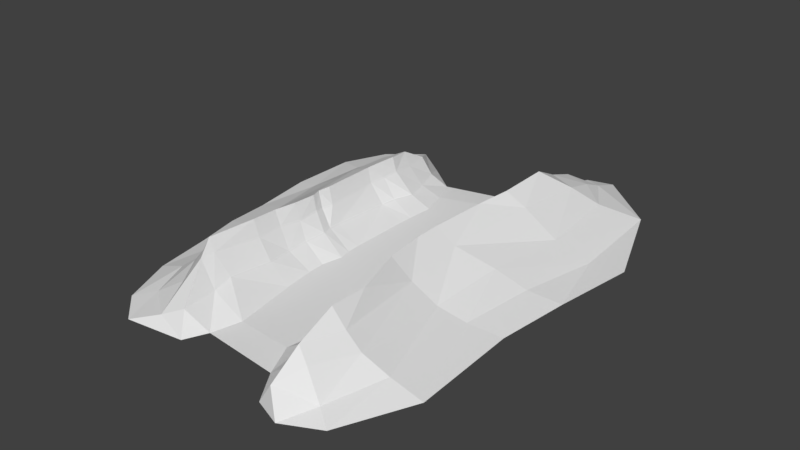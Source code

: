 # Source: couloir.blend  (saved by Blender 2.79.0; exported with 4.5.12 LTS)
import bpy
from mathutils import Matrix  # noqa: F401  (used for matrix-valued properties, if any)

bpy.ops.wm.read_factory_settings(use_empty=True)
scene = bpy.context.scene
scene.name = 'Scene'

# ---- collections
col_collection_1 = bpy.data.collections.new('Collection 1'); scene.collection.children.link(col_collection_1)

# ---- world
world_world = bpy.data.worlds.new('World'); scene.world = world_world
world_world.color = (0.05088, 0.05088, 0.05088)
world_world.use_sun_shadow = False
world_world.sun_shadow_jitter_overblur = 0.0
world_world.cycles.sampling_method = 'MANUAL'

# ---- meshes
me_cube_001 = bpy.data.meshes.new('Cube.001')
me_cube_001.from_pydata([(-7.752, -2.21, 0.5), (-7.904, -20.63, 0.5), (-7.781, 16.02, 0.5), (-8.106, -15.62, 0.5), (6.855, -2.226, 0.5), (-6.872, -9.674, 0.5), (6.85, 16.11, 0.5), (-7.512, -6.21, 0.5), (7.06, -10.2, 0.5), (9.194, -23.8, 0.5), (14.68, -37.2, 0.5), (-6.793, -29.34, 0.5), (-4.883, -40.34, 0.5), (-7.573, 19.78, 0.5), (-7.155, 27.31, 0.5), (-9.727, 35.16, 0.5), (9.154, 24.92, 0.5), (7.864, 40.45, 0.5), (12.35, -49.09, 0.5), (-3.62, -47.85, 0.5), (-6.325, -55.66, 0.0), (16.17, -57.99, 0.0), (-13.02, 43.23, 0.0), (8.79, 48.5, 0.0), (-14.97, 33.9, 3.266), (-17.38, 41.38, 3.454), (-13.11, 26.98, 3.265), (-20.42, 40.66, 8.439), (-18.77, 32.83, 8.636), (-17.88, 25.64, 9.627), (-13.02, 43.23, 0.0), (-22.81, 50.78, 0.0), (-26.69, 50.26, 4.284), (-14.47, 20.74, 3.724), (-17.99, 20.53, 9.544), (-15.09, 16.26, 3.613), (-18.39, 15.28, 9.704), (-15.01, -1.818, 4.612), (-17.17, -1.688, 9.517), (-14.83, -5.348, 4.803), (-17.81, -5.051, 9.632), (-13.98, -8.535, 4.966), (-17.24, -7.774, 10.01), (-14.41, -15.03, 4.869), (-16.96, -14.31, 9.825), (-14.18, -21.41, 4.777), (-17.4, -20.94, 10.63), (-13.19, -28.93, 5.19), (-16.84, -28.93, 10.87), (-13.63, -41.87, 6.326), (-17.53, -43.07, 12.28), (-13.09, -47.6, 5.321), (-17.87, -47.05, 12.2), (-12.31, -57.76, 5.182), (-9.189, -61.95, 0.0), (8.79, 48.5, 0.0), (8.79, 48.5, 0.0), (10.12, 57.81, 0.0), (15.43, 50.04, 4.157), (15.15, 39.94, 4.014), (15.95, 25.05, 3.955), (14.79, 15.38, 4.512), (18.46, 50.27, 8.326), (18.91, 39.85, 8.888), (19.7, 24.92, 9.449), (18.43, 14.76, 10.32), (16.55, 59.13, 3.773), (18.4, 59.32, 7.589), (13.43, -1.852, 3.558), (17.69, -2.774, 8.777), (13.87, -9.576, 3.358), (17.33, -9.442, 8.239), (16.21, -21.58, 3.648), (19.57, -20.92, 9.665), (19.02, -36.12, 4.222), (22.38, -35.35, 9.975), (19.79, -49.0, 5.322), (22.49, -49.07, 10.77), (22.27, -58.72, 4.683), (25.77, -58.25, 11.75), (21.98, -67.02, 0.0), (25.29, -66.56, 5.5), (19.42, 14.78, 15.28), (20.8, 24.52, 15.67), (20.95, 39.57, 16.08), (19.0, 50.0, 10.89), (18.72, -2.699, 15.33), (18.79, -9.908, 15.21), (20.35, -21.69, 15.47), (24.71, -35.94, 15.19), (25.2, -47.25, 15.8), (-19.4, -42.75, 15.66), (-18.58, -28.76, 15.38), (-19.0, -21.04, 14.88), (-18.34, -14.22, 14.58), (-18.24, -7.788, 14.37), (-19.08, -4.844, 14.27), (-18.75, -1.126, 14.32), (-19.63, 15.59, 13.83), (-19.45, 20.86, 13.8), (-19.36, 25.94, 13.6), (-20.91, 33.13, 12.47), (-28.35, -52.78, 1.73), (-21.41, -50.21, 6.0), (-39.93, -42.07, 0.0), (-31.79, -42.01, 2.895), (-26.21, -42.32, 6.716), (-22.12, -42.48, 11.28), (-33.99, -56.63, 0.0), (-18.14, -60.12, 2.531), (-25.85, -64.04, 0.0), (-22.08, -28.73, 11.63), (-24.68, -28.35, 7.985), (-28.49, -27.79, 4.759), (-34.51, -26.93, 2.06), (-42.58, -25.68, 0.0), (-22.96, -20.37, 11.13), (-27.66, -17.77, 6.966), (-33.38, -16.64, 3.931), (-38.82, -14.79, 2.092), (-45.26, -12.98, 0.0), (-23.66, -2.868, 11.13), (-29.53, -2.518, 7.395), (-36.68, -2.063, 3.054), (-45.92, -0.621, 0.0), (-22.76, -14.9, 11.02), (-25.77, 16.2, 11.01), (-31.66, 17.31, 6.611), (-42.02, 17.05, 1.04), (-48.55, 17.77, 0.0), (-24.83, 27.94, 11.2), (-32.54, 30.56, 5.99), (-39.62, 33.21, 1.971), (-48.23, 37.27, 0.0), (-26.98, 38.16, 7.291), (-32.47, 43.53, 2.803), (-42.63, 49.97, 0.0), (-33.7, 57.04, 0.0), (29.17, -47.26, 11.24), (33.69, -47.41, 7.403), (40.27, -45.8, 3.133), (48.92, -44.94, 0.0), (25.17, -19.97, 9.72), (31.52, -18.31, 4.661), (38.89, -16.47, 2.014), (47.55, -13.75, 0.0), (29.44, -59.73, 8.471), (34.85, -61.79, 1.921), (39.75, -65.09, 0.0), (23.74, -1.45, 11.06), (33.12, 2.747, 6.114), (41.24, 4.956, 2.065), (49.88, 7.658, 0.0), (29.81, -70.01, 0.0), (25.73, 26.44, 11.54), (34.78, 27.65, 4.551), (44.17, 29.65, 0.107), (53.35, 31.54, 0.0), (26.77, 47.59, 10.1), (32.59, 53.07, 4.692), (42.0, 60.78, 0.0), (25.51, 58.05, 7.035), (25.28, 65.18, 3.95), (24.23, 76.02, 0.0), (19.46, 69.1, 2.594)], [(22, 25), (22, 30), (23, 55), (55, 56)], [(12, 9, 11), (10, 9, 12), (19, 10, 12), (18, 10, 19), (20, 18, 19), (18, 20, 21), (11, 9, 1), (9, 8, 1), (1, 8, 3), (3, 8, 5), (5, 8, 7), (8, 4, 7), (7, 4, 0), (4, 6, 0), (0, 6, 2), (6, 16, 2), (2, 16, 13), (13, 16, 14), (16, 17, 14), (14, 17, 15), (17, 23, 22), (17, 22, 15), (15, 30, 24), (25, 24, 30), (24, 25, 28), (25, 27, 28), (14, 15, 26), (24, 26, 15), (26, 24, 29), (24, 28, 29), (25, 30, 31), (31, 32, 25), (27, 25, 32), (14, 26, 33), (13, 14, 33), (34, 33, 26), (26, 29, 34), (2, 13, 35), (33, 35, 13), (35, 33, 36), (33, 34, 36), (0, 2, 35), (37, 0, 35), (35, 36, 37), (37, 36, 38), (0, 37, 39), (7, 0, 39), (41, 7, 39), (7, 41, 5), (5, 41, 43), (3, 5, 43), (37, 38, 39), (39, 38, 40), (40, 41, 39), (41, 40, 42), (42, 44, 41), (44, 43, 41), (1, 3, 43), (45, 1, 43), (43, 44, 45), (45, 44, 46), (46, 48, 45), (48, 47, 45), (45, 47, 1), (11, 1, 47), (47, 49, 11), (11, 49, 12), (49, 47, 50), (47, 48, 50), (19, 12, 49), (51, 19, 49), (49, 50, 51), (51, 50, 52), (20, 19, 51), (51, 53, 20), (52, 53, 51), (53, 54, 20), (57, 56, 58), (17, 59, 56), (56, 59, 58), (59, 63, 58), (58, 63, 62), (17, 16, 60), (59, 17, 60), (60, 64, 59), (65, 82, 64), (16, 6, 61), (60, 16, 61), (61, 65, 60), (60, 65, 64), (58, 66, 57), (62, 66, 58), (66, 62, 67), (6, 4, 68), (61, 6, 68), (65, 61, 68), (68, 69, 65), (4, 8, 68), (70, 68, 8), (68, 70, 69), (70, 71, 69), (8, 9, 70), (72, 70, 9), (70, 72, 71), (72, 73, 71), (9, 10, 74), (72, 9, 74), (74, 75, 72), (72, 75, 73), (10, 18, 74), (76, 74, 18), (74, 76, 75), (76, 77, 75), (18, 21, 76), (78, 76, 21), (76, 78, 77), (78, 79, 77), (78, 21, 80), (80, 81, 78), (79, 78, 81), (67, 62, 85), (85, 62, 84), (62, 63, 84), (64, 84, 63), (84, 64, 83), (59, 64, 63), (64, 82, 83), (65, 69, 86), (82, 65, 86), (69, 71, 87), (86, 69, 87), (71, 73, 87), (88, 87, 73), (75, 88, 73), (89, 88, 75), (75, 77, 90), (89, 75, 90), (77, 79, 90), (28, 27, 101), (29, 28, 101), (100, 29, 101), (100, 99, 29), (29, 99, 34), (99, 98, 34), (34, 98, 36), (36, 97, 38), (98, 97, 36), (38, 97, 96), (38, 96, 40), (40, 96, 42), (95, 42, 96), (44, 42, 95), (94, 44, 95), (44, 94, 46), (93, 46, 94), (48, 46, 93), (92, 48, 93), (50, 48, 92), (91, 50, 92), (50, 91, 52), (54, 53, 109), (109, 110, 54), (53, 52, 109), (103, 109, 52), (102, 109, 103), (109, 102, 110), (102, 108, 110), (91, 107, 52), (103, 52, 107), (107, 106, 103), (103, 106, 102), (106, 105, 102), (102, 105, 108), (105, 104, 108), (114, 115, 104), (104, 105, 114), (114, 105, 113), (105, 106, 113), (113, 106, 112), (106, 107, 112), (112, 107, 111), (107, 91, 111), (92, 111, 91), (119, 120, 115), (115, 114, 119), (119, 114, 118), (114, 113, 118), (118, 113, 117), (117, 113, 116), (113, 112, 116), (112, 111, 116), (111, 92, 116), (93, 116, 92), (96, 121, 95), (116, 93, 125), (94, 125, 93), (95, 125, 94), (121, 125, 95), (116, 125, 117), (122, 125, 121), (125, 122, 117), (118, 117, 122), (122, 123, 118), (118, 123, 119), (123, 124, 119), (119, 124, 120), (128, 129, 124), (124, 123, 128), (128, 123, 127), (123, 122, 127), (127, 122, 126), (122, 121, 126), (126, 121, 98), (97, 121, 96), (97, 98, 121), (99, 100, 130), (98, 99, 126), (130, 126, 99), (126, 130, 127), (130, 131, 127), (127, 131, 128), (131, 132, 128), (133, 128, 132), (128, 133, 129), (101, 130, 100), (134, 130, 101), (130, 134, 131), (134, 135, 131), (131, 135, 132), (135, 136, 132), (132, 136, 133), (101, 27, 134), (32, 134, 27), (134, 32, 135), (136, 135, 32), (32, 31, 137), (32, 137, 136), (81, 80, 153), (153, 147, 81), (147, 153, 148), (147, 146, 81), (81, 146, 79), (140, 148, 141), (148, 140, 147), (140, 139, 147), (147, 139, 146), (139, 138, 146), (146, 138, 79), (90, 79, 138), (144, 141, 145), (141, 144, 140), (144, 143, 140), (140, 143, 139), (143, 142, 139), (139, 142, 138), (90, 138, 89), (138, 142, 89), (89, 142, 88), (151, 145, 152), (145, 151, 144), (151, 150, 144), (144, 150, 143), (150, 149, 143), (143, 149, 142), (87, 88, 142), (142, 149, 87), (87, 149, 86), (156, 152, 157), (152, 156, 151), (151, 156, 150), (156, 155, 150), (150, 155, 149), (155, 154, 149), (86, 149, 82), (82, 154, 83), (154, 82, 149), (160, 156, 157), (160, 159, 156), (156, 159, 155), (159, 158, 155), (155, 158, 154), (158, 84, 154), (84, 83, 154), (159, 161, 158), (161, 159, 162), (159, 160, 162), (162, 160, 163), (84, 158, 85), (158, 161, 85), (85, 161, 67), (161, 162, 67), (67, 162, 66), (163, 164, 162), (162, 164, 66), (66, 164, 57), (164, 163, 57)])
me_cube_001.use_remesh_preserve_volume = False
me_cube_001.use_remesh_preserve_attributes = False
me_cube_001.use_mirror_vertex_groups = False
me_cube_001.update()

# ---- objects
ob_cube = bpy.data.objects.new('Cube', me_cube_001)

# ---- transforms, parenting, visibility, modifiers, constraints
ob_cube.location = (0.0, -4.768e-07, -0.5)
ob_cube.lineart.crease_threshold = 0.0

# ---- collection membership
col_collection_1.objects.link(ob_cube)

# ---- scene / render settings (as saved in the file)
scene.frame_start = 1; scene.frame_end = 250; scene.frame_set(1)
scene.render.engine = 'BLENDER_EEVEE_NEXT'
scene.render.resolution_percentage = 50
scene.render.dither_intensity = 0.0
scene.cycles.use_denoising = False
scene.cycles.samples = 128
scene.cycles.sampling_pattern = 'TABULATED_SOBOL'
scene.cycles.use_adaptive_sampling = False
scene.cycles.use_light_tree = False
scene.cycles.blur_glossy = 0.0
scene.cycles.sample_clamp_indirect = 0.0
scene.view_settings.view_transform = 'Standard'
bpy.context.view_layer.update()

# ---- added for rendering (the .blend has no active camera and no usable light): camera, sun
cam_auto = bpy.data.cameras.new('AutoCamera')
cam_auto.lens = 50.0
cam_auto.sensor_width = 36.0
cam_auto.clip_end = 2903.21
ob_auto_camera = bpy.data.objects.new('AutoCamera', cam_auto)
scene.collection.objects.link(ob_auto_camera)
ob_auto_camera.location = (167.824, -195.505, 139.88)
ob_auto_camera.rotation_euler = (1.09748, -7.21219e-08, 0.694738)
scene.camera = ob_auto_camera
light_auto_sun = bpy.data.lights.new('AutoSun', 'SUN')
light_auto_sun.energy = 3.0
light_auto_sun.angle = 0.0523599
ob_auto_sun = bpy.data.objects.new('AutoSun', light_auto_sun)
scene.collection.objects.link(ob_auto_sun)
ob_auto_sun.rotation_euler = (0.872665, 0.174533, 0.523599)
bpy.context.view_layer.update()
